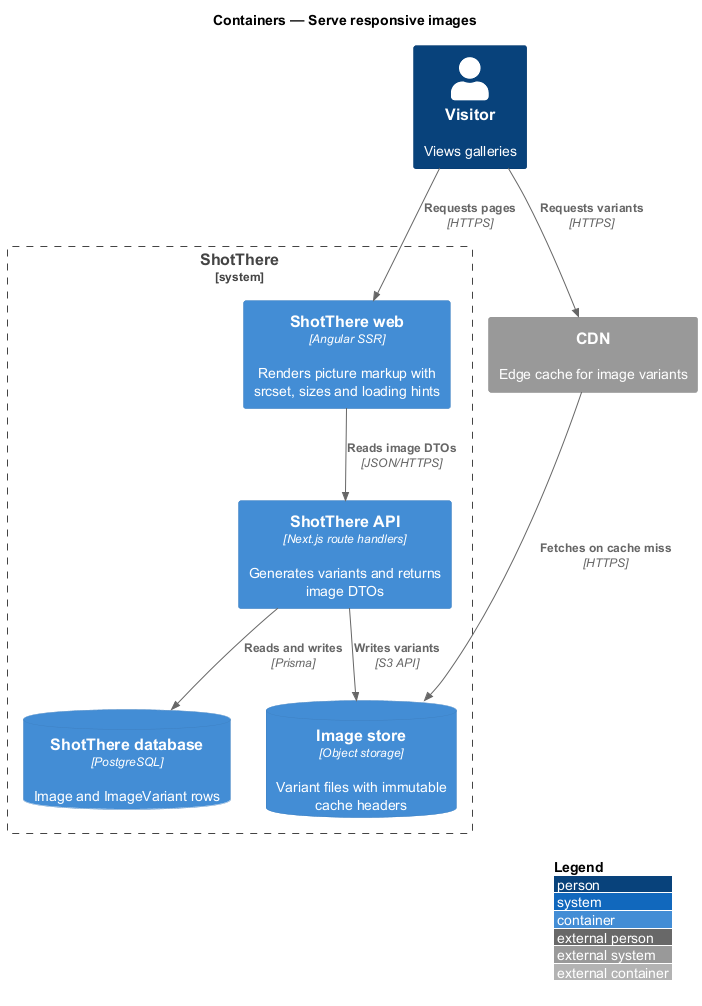

The diagram above was rendered by PlantUML. Its source (embedded in the PNG):
@startuml
!include <C4/C4_Container>
LAYOUT_WITH_LEGEND()
title Containers — Serve responsive images

Person(visitor, "Visitor", "Views galleries")
System_Ext(cdn, "CDN", "Edge cache for image variants")
System_Boundary(shotthere, "ShotThere") {
  Container(web, "ShotThere web", "Angular SSR", "Renders picture markup with srcset, sizes and loading hints")
  Container(api, "ShotThere API", "Next.js route handlers", "Generates variants and returns image DTOs")
  ContainerDb(db, "ShotThere database", "PostgreSQL", "Image and ImageVariant rows")
  ContainerDb(storage, "Image store", "Object storage", "Variant files with immutable cache headers")
}
Rel(visitor, web, "Requests pages", "HTTPS")
Rel(visitor, cdn, "Requests variants", "HTTPS")
Rel(cdn, storage, "Fetches on cache miss", "HTTPS")
Rel(web, api, "Reads image DTOs", "JSON/HTTPS")
Rel(api, db, "Reads and writes", "Prisma")
Rel(api, storage, "Writes variants", "S3 API")
@enduml